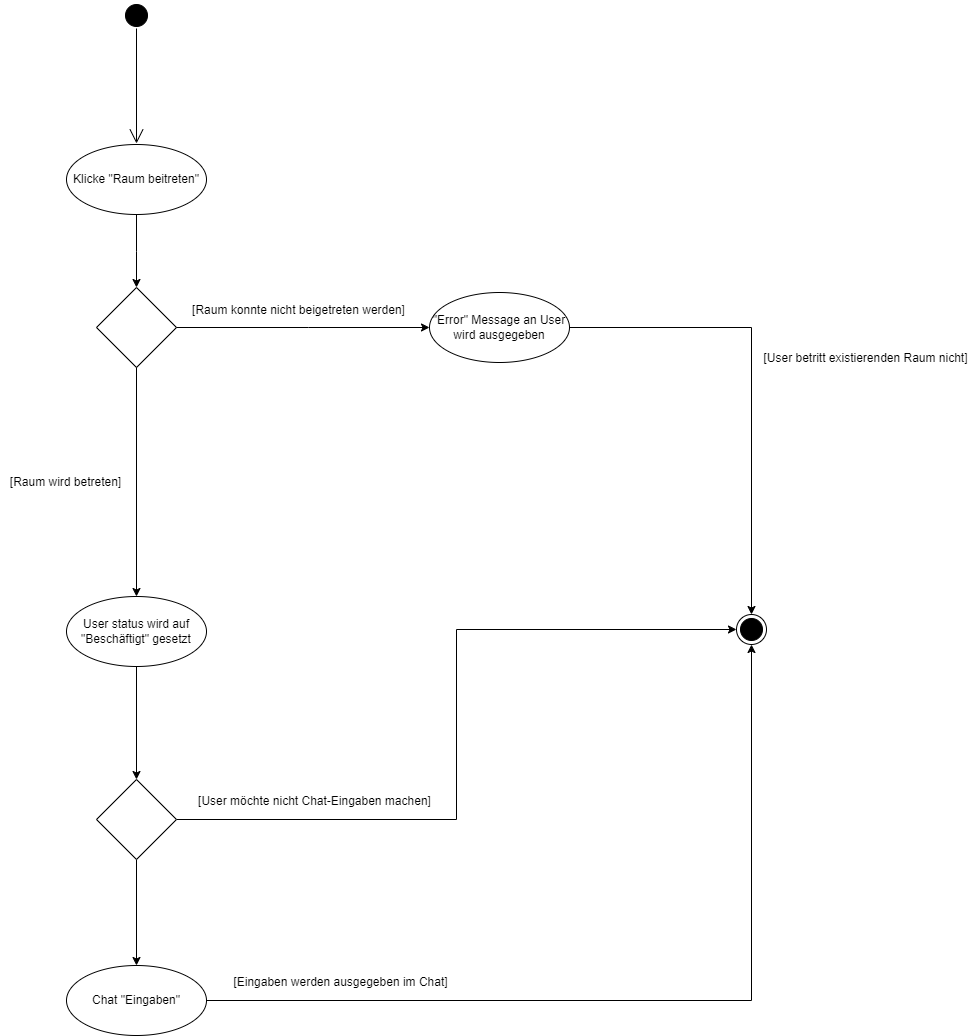

The diagram above was exported from draw.io. Its source (the exported page's mxGraphModel, read from the mxfile embedded in the PNG):
<mxGraphModel dx="1434" dy="854" grid="0" gridSize="10" guides="1" tooltips="1" connect="1" arrows="1" fold="1" page="0" pageScale="1" pageWidth="827" pageHeight="1169" background="#ffffff" math="0" shadow="0">
  <root>
    <mxCell id="0" />
    <mxCell id="1" parent="0" />
    <mxCell id="GDjz3-Cu_HXhJa4KRYtl-4" value="" style="endArrow=open;endFill=1;endSize=12;html=1;rounded=0;strokeColor=#000000;" parent="1" edge="1">
      <mxGeometry width="160" relative="1" as="geometry">
        <mxPoint x="240" y="65" as="sourcePoint" />
        <mxPoint x="240" y="180" as="targetPoint" />
      </mxGeometry>
    </mxCell>
    <mxCell id="GDjz3-Cu_HXhJa4KRYtl-5" value="" style="ellipse;html=1;shape=startState;fillColor=#000000;strokeColor=#000000;" parent="1" vertex="1">
      <mxGeometry x="225" y="37" width="30" height="30" as="geometry" />
    </mxCell>
    <mxCell id="GDjz3-Cu_HXhJa4KRYtl-9" value="" style="edgeStyle=orthogonalEdgeStyle;rounded=0;orthogonalLoop=1;jettySize=auto;html=1;strokeColor=#000000;" parent="1" source="GDjz3-Cu_HXhJa4KRYtl-7" target="GDjz3-Cu_HXhJa4KRYtl-8" edge="1">
      <mxGeometry relative="1" as="geometry">
        <Array as="points">
          <mxPoint x="240" y="288" />
          <mxPoint x="240" y="288" />
        </Array>
      </mxGeometry>
    </mxCell>
    <mxCell id="GDjz3-Cu_HXhJa4KRYtl-7" value="&lt;font color=&quot;#000000&quot;&gt;Klicke &quot;Raum beitreten&quot;&lt;/font&gt;" style="ellipse;whiteSpace=wrap;html=1;strokeColor=#000000;align=center;fillColor=#ffffff;" parent="1" vertex="1">
      <mxGeometry x="170" y="181" width="140" height="70" as="geometry" />
    </mxCell>
    <mxCell id="GDjz3-Cu_HXhJa4KRYtl-8" value="" style="rhombus;whiteSpace=wrap;html=1;align=left;fillColor=#ffffff;strokeColor=#000000;" parent="1" vertex="1">
      <mxGeometry x="200" y="324" width="80" height="80" as="geometry" />
    </mxCell>
    <mxCell id="GDjz3-Cu_HXhJa4KRYtl-11" value="" style="edgeStyle=orthogonalEdgeStyle;rounded=0;orthogonalLoop=1;jettySize=auto;html=1;strokeColor=#000000;exitX=0.5;exitY=1;exitDx=0;exitDy=0;entryX=0.5;entryY=0;entryDx=0;entryDy=0;" parent="1" source="GDjz3-Cu_HXhJa4KRYtl-8" target="E9Pfx5Bkp2HK5E3Wv4zl-8" edge="1">
      <mxGeometry relative="1" as="geometry">
        <mxPoint x="240.99999999999977" y="452" as="sourcePoint" />
        <mxPoint x="240" y="504" as="targetPoint" />
      </mxGeometry>
    </mxCell>
    <mxCell id="GDjz3-Cu_HXhJa4KRYtl-24" value="[Raum wird betreten]" style="text;html=1;align=center;verticalAlign=middle;resizable=0;points=[];autosize=1;strokeColor=none;fillColor=none;fontColor=#000000;" parent="1" vertex="1">
      <mxGeometry x="104" y="506" width="129" height="26" as="geometry" />
    </mxCell>
    <mxCell id="E9Pfx5Bkp2HK5E3Wv4zl-4" value="[Raum konnte nicht beigetreten werden]" style="text;html=1;align=center;verticalAlign=middle;resizable=0;points=[];autosize=1;strokeColor=none;fillColor=none;fontColor=#000000;" parent="1" vertex="1">
      <mxGeometry x="286" y="334" width="231" height="26" as="geometry" />
    </mxCell>
    <mxCell id="E9Pfx5Bkp2HK5E3Wv4zl-6" value="" style="edgeStyle=orthogonalEdgeStyle;rounded=0;orthogonalLoop=1;jettySize=auto;html=1;strokeColor=#000000;exitX=1;exitY=0.5;exitDx=0;exitDy=0;" parent="1" source="GDjz3-Cu_HXhJa4KRYtl-8" edge="1">
      <mxGeometry relative="1" as="geometry">
        <Array as="points">
          <mxPoint x="412" y="364" />
        </Array>
        <mxPoint x="412" y="377" as="sourcePoint" />
        <mxPoint x="533" y="364" as="targetPoint" />
      </mxGeometry>
    </mxCell>
    <mxCell id="E9Pfx5Bkp2HK5E3Wv4zl-7" value="" style="ellipse;html=1;shape=endState;fillColor=#000000;strokeColor=#000000;" parent="1" vertex="1">
      <mxGeometry x="840" y="651" width="30" height="30" as="geometry" />
    </mxCell>
    <mxCell id="hYG-TX2VPlvRddttv5iL-3" style="edgeStyle=orthogonalEdgeStyle;rounded=0;orthogonalLoop=1;jettySize=auto;html=1;entryX=0.5;entryY=0;entryDx=0;entryDy=0;strokeColor=#000000;" parent="1" source="E9Pfx5Bkp2HK5E3Wv4zl-8" target="hYG-TX2VPlvRddttv5iL-2" edge="1">
      <mxGeometry relative="1" as="geometry" />
    </mxCell>
    <mxCell id="E9Pfx5Bkp2HK5E3Wv4zl-8" value="&lt;font color=&quot;#000000&quot;&gt;User status wird auf &quot;Beschäftigt&quot; gesetzt&lt;/font&gt;" style="ellipse;whiteSpace=wrap;html=1;strokeColor=#000000;align=center;fillColor=#ffffff;" parent="1" vertex="1">
      <mxGeometry x="170" y="633" width="140" height="70" as="geometry" />
    </mxCell>
    <mxCell id="E9Pfx5Bkp2HK5E3Wv4zl-12" style="edgeStyle=orthogonalEdgeStyle;rounded=0;orthogonalLoop=1;jettySize=auto;html=1;entryX=0.5;entryY=0;entryDx=0;entryDy=0;strokeColor=#000000;" parent="1" source="E9Pfx5Bkp2HK5E3Wv4zl-9" target="E9Pfx5Bkp2HK5E3Wv4zl-7" edge="1">
      <mxGeometry relative="1" as="geometry" />
    </mxCell>
    <mxCell id="E9Pfx5Bkp2HK5E3Wv4zl-9" value="&lt;font color=&quot;#000000&quot;&gt;&quot;Error&quot; Message an User wird ausgegeben&lt;/font&gt;" style="ellipse;whiteSpace=wrap;html=1;strokeColor=#000000;align=center;fillColor=#ffffff;" parent="1" vertex="1">
      <mxGeometry x="533" y="329" width="140" height="70" as="geometry" />
    </mxCell>
    <mxCell id="E9Pfx5Bkp2HK5E3Wv4zl-13" value="[User betritt existierenden Raum nicht]" style="text;html=1;align=center;verticalAlign=middle;resizable=0;points=[];autosize=1;strokeColor=none;fillColor=none;fontColor=#000000;" parent="1" vertex="1">
      <mxGeometry x="858" y="382" width="222" height="26" as="geometry" />
    </mxCell>
    <mxCell id="hYG-TX2VPlvRddttv5iL-6" style="edgeStyle=orthogonalEdgeStyle;rounded=0;orthogonalLoop=1;jettySize=auto;html=1;entryX=0.5;entryY=1;entryDx=0;entryDy=0;strokeColor=#000000;" parent="1" source="hYG-TX2VPlvRddttv5iL-1" target="E9Pfx5Bkp2HK5E3Wv4zl-7" edge="1">
      <mxGeometry relative="1" as="geometry" />
    </mxCell>
    <mxCell id="hYG-TX2VPlvRddttv5iL-1" value="&lt;font color=&quot;#000000&quot;&gt;Chat &quot;Eingaben&quot;&lt;/font&gt;" style="ellipse;whiteSpace=wrap;html=1;strokeColor=#000000;align=center;fillColor=#ffffff;" parent="1" vertex="1">
      <mxGeometry x="170" y="1002" width="140" height="70" as="geometry" />
    </mxCell>
    <mxCell id="hYG-TX2VPlvRddttv5iL-4" style="edgeStyle=orthogonalEdgeStyle;rounded=0;orthogonalLoop=1;jettySize=auto;html=1;entryX=0.5;entryY=0;entryDx=0;entryDy=0;strokeColor=#000000;" parent="1" source="hYG-TX2VPlvRddttv5iL-2" target="hYG-TX2VPlvRddttv5iL-1" edge="1">
      <mxGeometry relative="1" as="geometry" />
    </mxCell>
    <mxCell id="hYG-TX2VPlvRddttv5iL-9" style="edgeStyle=orthogonalEdgeStyle;rounded=0;orthogonalLoop=1;jettySize=auto;html=1;entryX=0;entryY=0.5;entryDx=0;entryDy=0;strokeColor=#000000;" parent="1" source="hYG-TX2VPlvRddttv5iL-2" target="E9Pfx5Bkp2HK5E3Wv4zl-7" edge="1">
      <mxGeometry relative="1" as="geometry" />
    </mxCell>
    <mxCell id="hYG-TX2VPlvRddttv5iL-2" value="" style="rhombus;whiteSpace=wrap;html=1;align=left;fillColor=#ffffff;strokeColor=#000000;" parent="1" vertex="1">
      <mxGeometry x="200" y="816" width="80" height="80" as="geometry" />
    </mxCell>
    <mxCell id="hYG-TX2VPlvRddttv5iL-8" value="[Eingaben werden ausgegeben im Chat]" style="text;html=1;align=center;verticalAlign=middle;resizable=0;points=[];autosize=1;strokeColor=none;fillColor=none;fontColor=#000000;" parent="1" vertex="1">
      <mxGeometry x="328" y="1006" width="232" height="26" as="geometry" />
    </mxCell>
    <mxCell id="hYG-TX2VPlvRddttv5iL-10" value="[User möchte nicht Chat-Eingaben machen]" style="text;html=1;align=center;verticalAlign=middle;resizable=0;points=[];autosize=1;strokeColor=none;fillColor=none;fontColor=#000000;" parent="1" vertex="1">
      <mxGeometry x="292" y="825" width="251" height="26" as="geometry" />
    </mxCell>
  </root>
</mxGraphModel>